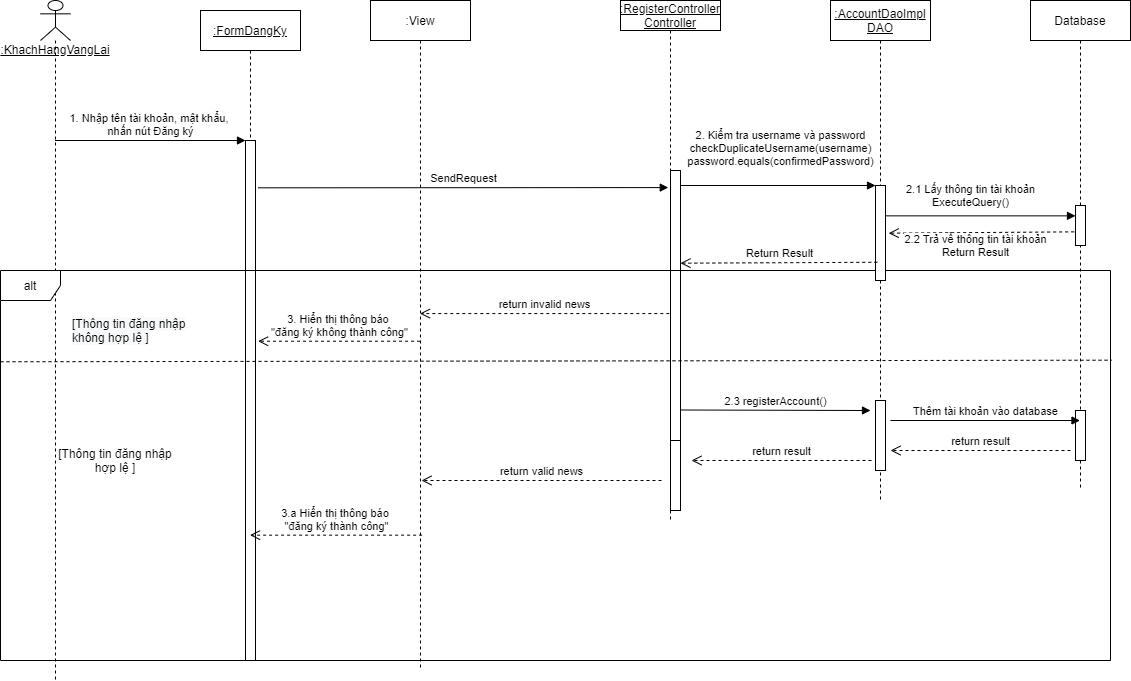

The diagram above was exported from draw.io. Its source (the exported page's mxGraphModel, read from the mxfile embedded in the PNG):
<mxGraphModel dx="1874" dy="592" grid="1" gridSize="10" guides="1" tooltips="1" connect="1" arrows="1" fold="1" page="1" pageScale="1" pageWidth="850" pageHeight="1100" math="0" shadow="0">
  <root>
    <mxCell id="otEGZ-A-jHZFhfSemlKq-0" />
    <mxCell id="otEGZ-A-jHZFhfSemlKq-1" parent="otEGZ-A-jHZFhfSemlKq-0" />
    <mxCell id="st0fYFRrr0--Dm1PqxNk-4" value="&lt;u&gt;:FormDangKy&lt;/u&gt;" style="shape=umlLifeline;perimeter=lifelinePerimeter;whiteSpace=wrap;html=1;container=1;collapsible=0;recursiveResize=0;outlineConnect=0;" parent="otEGZ-A-jHZFhfSemlKq-1" vertex="1">
      <mxGeometry x="150" y="50" width="100" height="650" as="geometry" />
    </mxCell>
    <mxCell id="st0fYFRrr0--Dm1PqxNk-7" value="" style="html=1;points=[];perimeter=orthogonalPerimeter;" parent="st0fYFRrr0--Dm1PqxNk-4" vertex="1">
      <mxGeometry x="45" y="130" width="10" height="520" as="geometry" />
    </mxCell>
    <mxCell id="st0fYFRrr0--Dm1PqxNk-5" value="&lt;u&gt;:KhachHangVangLai&lt;/u&gt;" style="shape=umlLifeline;participant=umlActor;perimeter=lifelinePerimeter;whiteSpace=wrap;html=1;container=1;collapsible=0;recursiveResize=0;verticalAlign=top;spacingTop=36;outlineConnect=0;" parent="otEGZ-A-jHZFhfSemlKq-1" vertex="1">
      <mxGeometry x="-10" y="40" width="30" height="680" as="geometry" />
    </mxCell>
    <mxCell id="st0fYFRrr0--Dm1PqxNk-6" value="&lt;u&gt;:RegisterController&lt;br&gt;Controller&lt;br&gt;&lt;/u&gt;" style="shape=umlLifeline;perimeter=lifelinePerimeter;whiteSpace=wrap;html=1;container=1;collapsible=0;recursiveResize=0;outlineConnect=0;size=30;" parent="otEGZ-A-jHZFhfSemlKq-1" vertex="1">
      <mxGeometry x="570" y="40" width="100" height="520" as="geometry" />
    </mxCell>
    <mxCell id="st0fYFRrr0--Dm1PqxNk-34" value="" style="html=1;points=[];perimeter=orthogonalPerimeter;" parent="st0fYFRrr0--Dm1PqxNk-6" vertex="1">
      <mxGeometry x="50" y="170" width="10" height="280" as="geometry" />
    </mxCell>
    <mxCell id="Yh743K2ph5HLrG1zr3Kw-7" value="" style="html=1;points=[];perimeter=orthogonalPerimeter;" parent="st0fYFRrr0--Dm1PqxNk-6" vertex="1">
      <mxGeometry x="50" y="440" width="10" height="70" as="geometry" />
    </mxCell>
    <mxCell id="st0fYFRrr0--Dm1PqxNk-8" value="1. Nhập tên tài khoản, mật khẩu,&amp;nbsp;&lt;br&gt;nhấn nút Đăng ký" style="html=1;verticalAlign=bottom;endArrow=block;entryX=0;entryY=0;" parent="otEGZ-A-jHZFhfSemlKq-1" source="st0fYFRrr0--Dm1PqxNk-5" target="st0fYFRrr0--Dm1PqxNk-7" edge="1">
      <mxGeometry relative="1" as="geometry">
        <mxPoint x="104.32352941176464" y="170" as="sourcePoint" />
      </mxGeometry>
    </mxCell>
    <mxCell id="st0fYFRrr0--Dm1PqxNk-14" value="2. Kiểm tra username và password&lt;br&gt;checkDuplicateUsername(username)&lt;br&gt;password.equals(confirmedPassword)" style="html=1;verticalAlign=bottom;endArrow=block;entryX=0;entryY=0;" parent="otEGZ-A-jHZFhfSemlKq-1" source="st0fYFRrr0--Dm1PqxNk-34" target="st0fYFRrr0--Dm1PqxNk-13" edge="1">
      <mxGeometry x="0.0256" y="15" relative="1" as="geometry">
        <mxPoint x="630" y="225" as="sourcePoint" />
        <mxPoint as="offset" />
      </mxGeometry>
    </mxCell>
    <mxCell id="st0fYFRrr0--Dm1PqxNk-15" value="3. Hiển thị thông báo &lt;br&gt;&quot;đăng ký không thành công&quot;" style="html=1;verticalAlign=bottom;endArrow=open;dashed=1;endSize=8;entryX=1.259;entryY=0.386;entryDx=0;entryDy=0;entryPerimeter=0;" parent="otEGZ-A-jHZFhfSemlKq-1" source="st0fYFRrr0--Dm1PqxNk-26" target="st0fYFRrr0--Dm1PqxNk-7" edge="1">
      <mxGeometry relative="1" as="geometry">
        <mxPoint x="240" y="480" as="targetPoint" />
        <mxPoint x="340" y="470" as="sourcePoint" />
      </mxGeometry>
    </mxCell>
    <mxCell id="st0fYFRrr0--Dm1PqxNk-16" value="Database" style="shape=umlLifeline;perimeter=lifelinePerimeter;whiteSpace=wrap;html=1;container=1;collapsible=0;recursiveResize=0;outlineConnect=0;" parent="otEGZ-A-jHZFhfSemlKq-1" vertex="1">
      <mxGeometry x="980" y="40" width="100" height="490" as="geometry" />
    </mxCell>
    <mxCell id="st0fYFRrr0--Dm1PqxNk-17" value="" style="html=1;points=[];perimeter=orthogonalPerimeter;" parent="st0fYFRrr0--Dm1PqxNk-16" vertex="1">
      <mxGeometry x="45" y="205" width="10" height="40" as="geometry" />
    </mxCell>
    <mxCell id="Yh743K2ph5HLrG1zr3Kw-11" value="" style="html=1;points=[];perimeter=orthogonalPerimeter;" parent="st0fYFRrr0--Dm1PqxNk-16" vertex="1">
      <mxGeometry x="45" y="410" width="10" height="50" as="geometry" />
    </mxCell>
    <mxCell id="st0fYFRrr0--Dm1PqxNk-18" value="2.1 Lấy thông tin tài khoản&lt;br&gt;ExecuteQuery()" style="html=1;verticalAlign=bottom;endArrow=block;entryX=0;entryY=0.259;entryDx=0;entryDy=0;entryPerimeter=0;" parent="otEGZ-A-jHZFhfSemlKq-1" source="st0fYFRrr0--Dm1PqxNk-28" target="st0fYFRrr0--Dm1PqxNk-17" edge="1">
      <mxGeometry x="-0.0786" y="4" relative="1" as="geometry">
        <mxPoint x="620" y="220" as="sourcePoint" />
        <mxPoint as="offset" />
      </mxGeometry>
    </mxCell>
    <mxCell id="st0fYFRrr0--Dm1PqxNk-19" value="2.2 Trả về thông tin tài khoản&lt;br&gt;Return Result" style="html=1;verticalAlign=bottom;endArrow=open;dashed=1;endSize=8;exitX=-0.133;exitY=0.659;exitDx=0;exitDy=0;exitPerimeter=0;entryX=1.318;entryY=0.502;entryDx=0;entryDy=0;entryPerimeter=0;" parent="otEGZ-A-jHZFhfSemlKq-1" source="st0fYFRrr0--Dm1PqxNk-17" target="st0fYFRrr0--Dm1PqxNk-13" edge="1">
      <mxGeometry x="0.0707" y="29" relative="1" as="geometry">
        <mxPoint x="287" y="297" as="targetPoint" />
        <mxPoint as="offset" />
      </mxGeometry>
    </mxCell>
    <mxCell id="st0fYFRrr0--Dm1PqxNk-20" value="3.a Hiển thị thông báo &lt;br&gt;&quot;đăng ký thành công&quot;" style="html=1;verticalAlign=bottom;endArrow=open;dashed=1;endSize=8;exitX=0.516;exitY=0.798;exitDx=0;exitDy=0;exitPerimeter=0;" parent="otEGZ-A-jHZFhfSemlKq-1" source="st0fYFRrr0--Dm1PqxNk-26" target="st0fYFRrr0--Dm1PqxNk-4" edge="1">
      <mxGeometry relative="1" as="geometry">
        <mxPoint x="196" y="520" as="targetPoint" />
        <mxPoint x="400" y="380" as="sourcePoint" />
      </mxGeometry>
    </mxCell>
    <mxCell id="st0fYFRrr0--Dm1PqxNk-21" value="alt" style="shape=umlFrame;whiteSpace=wrap;html=1;" parent="otEGZ-A-jHZFhfSemlKq-1" vertex="1">
      <mxGeometry x="-50" y="310" width="1110" height="390" as="geometry" />
    </mxCell>
    <mxCell id="st0fYFRrr0--Dm1PqxNk-22" value="" style="endArrow=none;dashed=1;html=1;exitX=0;exitY=0.234;exitDx=0;exitDy=0;exitPerimeter=0;entryX=1.001;entryY=0.23;entryDx=0;entryDy=0;entryPerimeter=0;" parent="otEGZ-A-jHZFhfSemlKq-1" source="st0fYFRrr0--Dm1PqxNk-21" target="st0fYFRrr0--Dm1PqxNk-21" edge="1">
      <mxGeometry width="50" height="50" relative="1" as="geometry">
        <mxPoint x="310" y="300" as="sourcePoint" />
        <mxPoint x="360" y="250" as="targetPoint" />
      </mxGeometry>
    </mxCell>
    <mxCell id="st0fYFRrr0--Dm1PqxNk-23" value="[Thông tin đăng nhập hợp lệ ]" style="text;html=1;strokeColor=none;fillColor=none;align=center;verticalAlign=middle;whiteSpace=wrap;rounded=0;" parent="otEGZ-A-jHZFhfSemlKq-1" vertex="1">
      <mxGeometry y="480" width="130" height="40" as="geometry" />
    </mxCell>
    <mxCell id="st0fYFRrr0--Dm1PqxNk-24" value="&lt;span style=&quot;color: rgb(0 , 0 , 0) ; font-family: &amp;#34;helvetica&amp;#34; ; font-size: 12px ; font-style: normal ; font-weight: 400 ; letter-spacing: normal ; text-align: center ; text-indent: 0px ; text-transform: none ; word-spacing: 0px ; background-color: rgb(248 , 249 , 250) ; display: inline ; float: none&quot;&gt;[Thông tin đăng nhập không hợp lệ ]&lt;/span&gt;" style="text;whiteSpace=wrap;html=1;" parent="otEGZ-A-jHZFhfSemlKq-1" vertex="1">
      <mxGeometry x="20" y="350" width="130" height="30" as="geometry" />
    </mxCell>
    <mxCell id="st0fYFRrr0--Dm1PqxNk-26" value=":View" style="shape=umlLifeline;perimeter=lifelinePerimeter;whiteSpace=wrap;html=1;container=1;collapsible=0;recursiveResize=0;outlineConnect=0;" parent="otEGZ-A-jHZFhfSemlKq-1" vertex="1">
      <mxGeometry x="320" y="40" width="100" height="670" as="geometry" />
    </mxCell>
    <mxCell id="st0fYFRrr0--Dm1PqxNk-28" value="&lt;u&gt;:AccountDaoImpl&lt;br&gt;DAO&lt;/u&gt;" style="shape=umlLifeline;perimeter=lifelinePerimeter;whiteSpace=wrap;html=1;container=1;collapsible=0;recursiveResize=0;outlineConnect=0;" parent="otEGZ-A-jHZFhfSemlKq-1" vertex="1">
      <mxGeometry x="780" y="40" width="100" height="500" as="geometry" />
    </mxCell>
    <mxCell id="st0fYFRrr0--Dm1PqxNk-13" value="" style="html=1;points=[];perimeter=orthogonalPerimeter;" parent="st0fYFRrr0--Dm1PqxNk-28" vertex="1">
      <mxGeometry x="45" y="185" width="10" height="95" as="geometry" />
    </mxCell>
    <mxCell id="Yh743K2ph5HLrG1zr3Kw-3" value="Thêm tài khoản vào database" style="html=1;verticalAlign=bottom;endArrow=block;" parent="st0fYFRrr0--Dm1PqxNk-28" target="st0fYFRrr0--Dm1PqxNk-16" edge="1">
      <mxGeometry width="80" relative="1" as="geometry">
        <mxPoint x="60" y="420" as="sourcePoint" />
        <mxPoint x="170" y="420" as="targetPoint" />
      </mxGeometry>
    </mxCell>
    <mxCell id="Yh743K2ph5HLrG1zr3Kw-10" value="" style="html=1;points=[];perimeter=orthogonalPerimeter;" parent="st0fYFRrr0--Dm1PqxNk-28" vertex="1">
      <mxGeometry x="45" y="400" width="10" height="70" as="geometry" />
    </mxCell>
    <mxCell id="st0fYFRrr0--Dm1PqxNk-32" value="SendRequest" style="html=1;verticalAlign=bottom;endArrow=block;entryX=-0.221;entryY=0.061;exitX=1.259;exitY=0.091;exitDx=0;exitDy=0;exitPerimeter=0;entryDx=0;entryDy=0;entryPerimeter=0;" parent="otEGZ-A-jHZFhfSemlKq-1" source="st0fYFRrr0--Dm1PqxNk-7" target="st0fYFRrr0--Dm1PqxNk-34" edge="1">
      <mxGeometry relative="1" as="geometry">
        <mxPoint x="425" y="185" as="sourcePoint" />
        <mxPoint x="495" y="185.0000000000001" as="targetPoint" />
      </mxGeometry>
    </mxCell>
    <mxCell id="pROyVONhLpx7iCGLYQmK-0" value="Return Result" style="html=1;verticalAlign=bottom;endArrow=open;dashed=1;endSize=8;entryX=1;entryY=0.331;entryDx=0;entryDy=0;entryPerimeter=0;exitX=0.18;exitY=0.808;exitDx=0;exitDy=0;exitPerimeter=0;" parent="otEGZ-A-jHZFhfSemlKq-1" source="st0fYFRrr0--Dm1PqxNk-13" target="st0fYFRrr0--Dm1PqxNk-34" edge="1">
      <mxGeometry relative="1" as="geometry">
        <mxPoint x="560" y="296" as="targetPoint" />
        <mxPoint x="630" y="296" as="sourcePoint" />
      </mxGeometry>
    </mxCell>
    <mxCell id="st0fYFRrr0--Dm1PqxNk-36" value="return invalid news" style="html=1;verticalAlign=bottom;endArrow=open;dashed=1;endSize=8;exitX=-0.12;exitY=0.511;exitDx=0;exitDy=0;exitPerimeter=0;" parent="otEGZ-A-jHZFhfSemlKq-1" source="st0fYFRrr0--Dm1PqxNk-34" target="st0fYFRrr0--Dm1PqxNk-26" edge="1">
      <mxGeometry relative="1" as="geometry">
        <mxPoint x="550" y="286" as="targetPoint" />
      </mxGeometry>
    </mxCell>
    <mxCell id="Yh743K2ph5HLrG1zr3Kw-2" value="2.3&amp;nbsp;registerAccount()" style="html=1;verticalAlign=bottom;endArrow=block;" parent="otEGZ-A-jHZFhfSemlKq-1" edge="1">
      <mxGeometry width="80" relative="1" as="geometry">
        <mxPoint x="630" y="449.5" as="sourcePoint" />
        <mxPoint x="820" y="450" as="targetPoint" />
      </mxGeometry>
    </mxCell>
    <mxCell id="Yh743K2ph5HLrG1zr3Kw-4" value="return result" style="html=1;verticalAlign=bottom;endArrow=open;dashed=1;endSize=8;" parent="otEGZ-A-jHZFhfSemlKq-1" edge="1">
      <mxGeometry relative="1" as="geometry">
        <mxPoint x="1020" y="490" as="sourcePoint" />
        <mxPoint x="840" y="490" as="targetPoint" />
      </mxGeometry>
    </mxCell>
    <mxCell id="Yh743K2ph5HLrG1zr3Kw-5" value="return result" style="html=1;verticalAlign=bottom;endArrow=open;dashed=1;endSize=8;" parent="otEGZ-A-jHZFhfSemlKq-1" edge="1">
      <mxGeometry relative="1" as="geometry">
        <mxPoint x="821" y="500" as="sourcePoint" />
        <mxPoint x="641" y="500" as="targetPoint" />
      </mxGeometry>
    </mxCell>
    <mxCell id="Yh743K2ph5HLrG1zr3Kw-6" value="return valid news" style="html=1;verticalAlign=bottom;endArrow=open;dashed=1;endSize=8;" parent="otEGZ-A-jHZFhfSemlKq-1" edge="1">
      <mxGeometry relative="1" as="geometry">
        <mxPoint x="611" y="520" as="sourcePoint" />
        <mxPoint x="371" y="520" as="targetPoint" />
      </mxGeometry>
    </mxCell>
  </root>
</mxGraphModel>